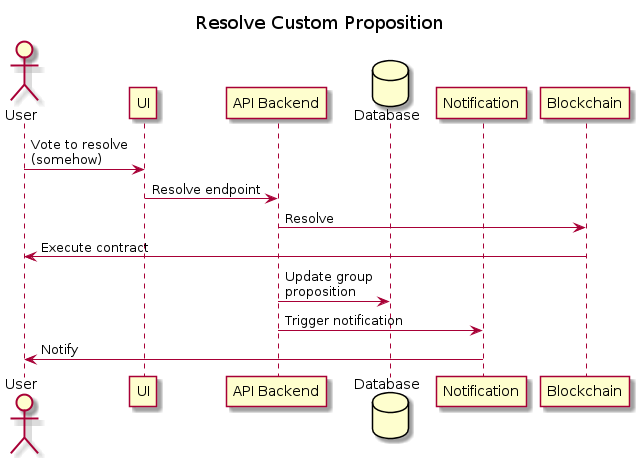

The diagram above was rendered by PlantUML. Its source (embedded in the PNG):
@startuml Resolve Custom Proposition 

title Resolve Custom Proposition 

actor User as user
participant UI as ui
participant "API Backend" as api
database Database as db
participant Notification as notify
participant Blockchain as bc

user -> ui : Vote to resolve\n(somehow)
ui -> api : Resolve endpoint
api -> bc : Resolve
bc -> user : Execute contract
api -> db : Update group\nproposition
api -> notify : Trigger notification
notify -> user : Notify

@enduml